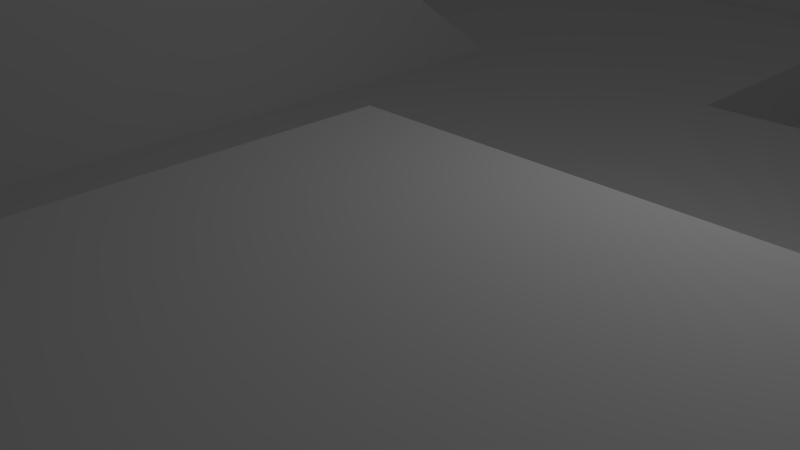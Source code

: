 # Source: TestChunk.blend  (saved by Blender 2.72.0; exported with 4.5.12 LTS)
import bpy
from mathutils import Matrix  # noqa: F401  (used for matrix-valued properties, if any)

bpy.ops.wm.read_factory_settings(use_empty=True)
scene = bpy.context.scene
scene.name = 'Scene'

# ---- collections
col_collection_1 = bpy.data.collections.new('Collection 1'); scene.collection.children.link(col_collection_1)

# ---- world
world_world = bpy.data.worlds.new('World'); scene.world = world_world
world_world.color = (0.05088, 0.05088, 0.05088)
world_world.use_sun_shadow = False
world_world.sun_shadow_jitter_overblur = 0.0
world_world.cycles.sampling_method = 'MANUAL'
world_world.cycles.sample_map_resolution = 256

# ---- cameras
cam_camera = bpy.data.cameras.new('Camera')
cam_camera.clip_end = 100.0
cam_camera.lens = 35.0
cam_camera.sensor_width = 32.0
cam_camera.sensor_height = 18.0
cam_camera.ortho_scale = 7.314
cam_camera.dof.focus_distance = 0.0
cam_camera.dof.aperture_fstop = 128.0

# ---- lights
light_lamp = bpy.data.lights.new('Lamp', 'POINT')
light_lamp.transmission_factor = 0.0
light_lamp.cutoff_distance = 30.0
light_lamp.energy = 100.0
light_lamp.shadow_buffer_clip_start = 1.001
light_lamp.shadow_soft_size = 0.1
light_lamp.shadow_maximum_resolution = 0.006
light_lamp.use_absolute_resolution = True
light_lamp.cycles.use_multiple_importance_sampling = False

# ---- meshes
me_grid = bpy.data.meshes.new('Grid')
me_grid.from_pydata([(-25.0, -25.0, 0.0), (-19.44, -25.0, 0.0), (-13.89, -25.0, 0.0), (-8.333, -25.0, 0.0), (-2.778, -25.0, 0.0), (2.778, -25.0, 0.0), (8.333, -25.0, 0.0), (13.89, -25.0, 0.0), (19.44, -25.0, 0.0), (25.0, -25.0, 0.0), (-25.0, -19.44, 0.0), (-19.44, -19.44, 0.0), (-13.89, -19.44, 0.0), (-8.333, -19.44, 0.0), (-2.778, -19.44, 0.0), (2.778, -19.44, 0.0), (8.333, -19.44, 0.0), (13.89, -19.44, 5.142), (19.44, -19.44, 3.56), (25.0, -19.44, 0.0), (-25.0, -13.89, 0.0), (-19.44, -13.89, 2.5), (-13.89, -13.89, 0.0), (-8.333, -13.89, 0.0), (-2.778, -13.89, 0.0), (2.778, -13.89, 0.0), (8.333, -13.89, 0.0), (13.89, -13.89, 7.182), (19.44, -13.89, 5.519), (25.0, -13.89, 0.0), (-25.0, -8.333, 0.0), (-19.44, -8.333, 1.25), (-13.89, -8.333, 0.0), (-8.333, -8.333, 0.0), (-2.778, -8.333, 0.0), (2.778, -8.333, 0.0), (8.333, -8.333, 0.0), (13.89, -8.333, 3.556), (19.44, -8.333, 3.516), (25.0, -8.333, 0.0), (-25.0, -2.778, 0.0), (-19.44, -2.778, 0.0), (-13.89, -2.778, 0.0), (-8.333, -2.778, 0.0), (-2.778, -2.778, 0.0), (8.333, -2.778, 0.0), (13.89, -2.778, 0.0), (19.44, -2.778, 0.0), (25.0, -2.778, 0.0), (-25.0, 2.778, 0.0), (-19.44, 2.778, -2.5), (-13.89, 2.778, 0.0), (-8.333, 2.778, 0.0), (-2.778, 2.778, 0.0), (2.778, 2.778, 0.0), (8.333, 2.778, 0.0), (13.89, 2.778, 0.0), (19.44, 2.778, 0.0), (25.0, 2.778, 0.0), (-25.0, 8.333, 0.0), (-19.44, 8.333, 0.0), (-13.89, 8.333, 0.0), (-8.333, 8.333, 0.0), (-2.778, 8.333, 0.0), (2.778, 8.333, 0.0), (8.333, 8.333, 0.0), (13.89, 8.333, 0.0), (19.44, 8.333, 0.0), (25.0, 8.333, 0.0), (-25.0, 13.89, 0.0), (-19.44, 13.89, -0.5), (-13.89, 13.89, -0.5), (-8.333, 13.89, 0.0), (-2.778, 13.89, 0.0), (2.778, 13.89, 0.0), (8.333, 13.89, 0.0), (13.89, 13.89, 0.0), (19.44, 13.89, 0.0), (25.0, 13.89, 0.0), (-25.0, 19.44, 0.0), (-19.44, 19.44, -0.5), (-13.89, 19.44, -0.5), (-8.333, 19.44, 0.0), (-2.778, 19.44, 0.0), (2.778, 19.44, 0.0), (8.333, 19.44, 0.0), (13.89, 19.44, 0.0), (19.44, 19.44, 0.0), (25.0, 19.44, 0.0), (-25.0, 25.0, 0.0), (-19.44, 25.0, 0.0), (-13.89, 25.0, 0.0), (-8.333, 25.0, 0.0), (-2.778, 25.0, 0.0), (2.778, 25.0, 0.0), (8.333, 25.0, 0.0), (13.89, 25.0, 0.0), (19.44, 25.0, 0.0), (25.0, 25.0, 0.0), (-25.0, -22.22, 0.0), (-22.22, -25.0, 0.0), (-19.44, -22.22, 0.0), (-22.22, -19.44, 0.0), (-16.67, -25.0, 0.0), (-13.89, -22.22, 0.0), (-16.67, -19.44, 0.0), (-11.11, -25.0, 0.0), (-8.333, -22.22, 0.0), (-11.11, -19.44, 0.0), (-5.556, -25.0, 0.0), (-2.778, -22.22, 0.0), (-5.556, -19.44, 0.0), (7.153e-07, -25.0, 0.0), (2.778, -22.22, 0.0), (7.153e-07, -19.44, 0.0), (5.556, -25.0, 0.0), (8.333, -22.22, 0.0), (5.556, -19.44, 0.0), (11.11, -25.0, 0.0), (13.89, -22.22, 0.0), (11.11, -19.44, 3.52), (16.67, -25.0, 0.0), (19.44, -22.22, 0.0), (16.67, -19.44, 5.15), (22.22, -25.0, 0.0), (25.0, -22.22, 0.0), (22.22, -19.44, 0.0), (-25.0, -16.67, 0.0), (-19.44, -16.67, 0.0), (-22.22, -13.89, 0.0), (-13.89, -16.67, 0.0), (-16.67, -13.89, 2.5), (-8.333, -16.67, 0.0), (-11.11, -13.89, 0.0), (-2.778, -16.67, 0.0), (-5.556, -13.89, 0.0), (2.778, -16.67, 0.0), (7.153e-07, -13.89, 0.0), (8.333, -16.67, 0.0), (5.556, -13.89, 0.0), (13.89, -16.67, 7.321), (11.11, -14.63, 4.204), (19.44, -16.67, 5.192), (16.67, -13.89, 7.765), (25.0, -16.67, 0.0), (22.22, -13.89, 0.0), (-25.0, -11.11, 0.0), (-19.44, -11.11, 2.5), (-22.22, -8.333, 0.0), (-13.89, -11.11, 0.0), (-16.67, -8.333, 1.25), (-8.333, -11.11, 0.0), (-11.11, -8.333, 0.0), (-2.778, -11.11, 0.0), (-5.556, -8.333, 0.0), (2.778, -11.11, 0.0), (7.153e-07, -8.333, 0.0), (8.333, -11.11, 0.0), (5.556, -8.333, 0.0), (13.89, -11.11, 5.478), (11.11, -8.333, 0.0), (19.44, -11.11, 5.146), (16.67, -8.333, 4.777), (25.0, -11.11, 0.0), (22.22, -8.333, 0.0), (-25.0, -5.556, 0.0), (-19.44, -5.556, 0.0), (-22.22, -2.778, 0.0), (-13.89, -5.556, 0.0), (-16.67, -2.778, 0.0), (-8.333, -5.556, 0.0), (-11.11, -2.778, 0.0), (-2.778, -5.556, 0.0), (-5.556, -2.778, 0.0), (7.153e-07, -2.778, 0.0), (8.333, -5.556, 0.0), (13.89, -5.556, 0.0), (11.11, -2.778, 0.0), (19.44, -5.556, 0.0), (16.67, -2.778, 0.0), (25.0, -5.556, 0.0), (22.22, -2.778, 0.0), (-25.0, 7.153e-07, 0.0), (-19.44, 7.153e-07, -1.25), (-22.22, 2.778, 0.0), (-13.89, 7.153e-07, 0.0), (-16.67, 2.778, -2.5), (-8.333, 7.153e-07, 0.0), (-11.11, 2.778, 0.0), (-2.778, 7.153e-07, 0.0), (-5.556, 2.778, 0.0), (2.778, 7.153e-07, 0.0), (7.153e-07, 2.778, 0.0), (8.333, 7.153e-07, 0.0), (5.556, 2.778, 0.0), (13.89, 7.153e-07, 0.0), (11.11, 2.778, 0.0), (19.44, 7.153e-07, 0.0), (16.67, 2.778, 0.0), (25.0, 7.153e-07, 0.0), (22.22, 2.778, 0.0), (-25.0, 5.556, 0.0), (-19.44, 5.556, -2.5), (-22.22, 8.333, 0.0), (-13.89, 5.556, 0.0), (-16.67, 8.333, 0.0), (-8.333, 5.556, 0.0), (-11.11, 8.333, 0.0), (-2.778, 5.556, 0.0), (-5.556, 8.333, 0.0), (2.778, 5.556, 0.0), (7.153e-07, 8.333, 0.0), (8.333, 5.556, 0.0), (5.556, 8.333, 0.0), (13.89, 5.556, 0.0), (11.11, 8.333, 0.0), (19.44, 5.556, 0.0), (16.67, 8.333, 0.0), (25.0, 5.556, 0.0), (22.22, 8.333, 0.0), (-25.0, 11.11, 0.0), (-19.44, 11.11, 0.0), (-22.22, 13.89, 0.0), (-13.89, 11.11, 0.0), (-16.67, 13.89, -0.5), (-8.333, 11.11, 0.0), (-11.11, 13.89, 0.0), (-2.778, 11.11, 0.0), (-5.556, 13.89, 0.0), (7.153e-07, 13.89, 0.0), (8.333, 11.11, 0.0), (5.556, 13.89, 0.0), (13.89, 11.11, 0.0), (11.11, 13.89, 0.0), (19.44, 11.11, 0.0), (16.67, 13.89, 0.0), (25.0, 11.11, 0.0), (22.22, 13.89, 0.0), (-25.0, 16.67, 0.0), (-19.44, 16.67, -0.5), (-22.22, 19.44, 0.0), (-13.89, 16.67, -0.5), (-16.67, 19.44, -0.5), (-8.333, 16.67, 0.0), (-11.11, 19.44, 0.0), (-2.778, 16.67, 0.0), (-5.556, 19.44, 0.0), (2.778, 16.67, 0.0), (7.153e-07, 19.44, 0.0), (8.333, 16.67, 0.0), (5.556, 19.44, 0.0), (13.89, 16.67, 0.0), (11.11, 19.44, 0.0), (19.44, 16.67, 0.0), (16.67, 19.44, 0.0), (25.0, 16.67, 0.0), (22.22, 19.44, 0.0), (-25.0, 22.22, 0.0), (-19.44, 22.22, 0.0), (-22.22, 25.0, 0.0), (-13.89, 22.22, 0.0), (-16.67, 25.0, 0.0), (-8.333, 22.22, 0.0), (-11.11, 25.0, 0.0), (-2.778, 22.22, 0.0), (-5.556, 25.0, 0.0), (2.778, 22.22, 0.0), (7.153e-07, 25.0, 0.0), (8.333, 22.22, 0.0), (5.556, 25.0, 0.0), (13.89, 22.22, 0.0), (11.11, 25.0, 0.0), (19.44, 22.22, 0.0), (16.67, 25.0, 0.0), (25.0, 22.22, 0.0), (22.22, 25.0, 0.0), (-22.22, -22.22, 0.0), (-16.67, -22.22, 0.0), (-11.11, -22.22, 0.0), (-5.556, -22.22, 0.0), (7.153e-07, -22.22, 0.0), (5.556, -22.22, 0.0), (11.11, -22.22, 0.0), (16.67, -22.22, 0.0), (22.22, -22.22, 0.0), (-22.22, -16.67, 0.0), (-16.67, -16.67, 0.0), (-11.11, -16.67, 0.0), (-5.556, -16.67, 0.0), (7.153e-07, -16.67, 0.0), (5.556, -16.67, 0.0), (11.11, -16.67, 4.855), (16.67, -16.67, 7.43), (22.22, -16.67, 0.0), (-22.22, -11.11, 0.0), (-16.67, -11.11, 2.5), (-11.11, -11.11, 0.0), (-5.556, -11.11, 0.0), (7.153e-07, -11.11, 0.0), (5.556, -11.11, 0.0), (12.17, -10.6, -0.5131), (16.67, -11.11, 7.024), (22.22, -11.11, 0.0), (-22.22, -5.556, 0.0), (-16.67, -5.556, 0.0), (-11.11, -5.556, 0.0), (-5.556, -5.556, 0.0), (7.153e-07, -5.556, 0.0), (11.11, -5.556, 0.0), (16.67, -5.556, 0.0), (22.22, -5.556, 0.0), (-22.22, 7.153e-07, 0.0), (-16.67, 7.153e-07, -1.25), (-11.11, 7.153e-07, 0.0), (-5.556, 7.153e-07, 0.0), (7.153e-07, 7.153e-07, 0.0), (5.556, 7.153e-07, 0.0), (11.11, 7.153e-07, 0.0), (16.67, 7.153e-07, 0.0), (22.22, 7.153e-07, 0.0), (-22.22, 5.556, 0.0), (-16.67, 5.556, -2.5), (-11.11, 5.556, 0.0), (-5.556, 5.556, 0.0), (7.153e-07, 5.556, 0.0), (5.556, 5.556, 0.0), (11.11, 5.556, 0.0), (16.67, 5.556, 0.0), (22.22, 5.556, 0.0), (-22.22, 11.11, 0.0), (-16.67, 11.11, 0.0), (-11.11, 11.11, 0.0), (-5.556, 11.11, 0.0), (7.153e-07, 11.11, 0.0), (5.556, 11.11, 0.0), (11.11, 11.11, 0.0), (16.67, 11.11, 0.0), (22.22, 11.11, 0.0), (-22.22, 16.67, 0.0), (-16.67, 16.67, -0.5), (-11.11, 16.67, 0.0), (-5.556, 16.67, 0.0), (7.153e-07, 16.67, 0.0), (5.556, 16.67, 0.0), (11.11, 16.67, 0.0), (16.67, 16.67, 0.0), (22.22, 16.67, 0.0), (-22.22, 22.22, 0.0), (-16.67, 22.22, 0.0), (-11.11, 22.22, 0.0), (-5.556, 22.22, 0.0), (7.153e-07, 22.22, 0.0), (5.556, 22.22, 0.0), (11.11, 22.22, 0.0), (16.67, 22.22, 0.0), (22.22, 22.22, 0.0), (2.778, -8.333, 2.0), (8.333, -8.333, 2.0), (2.778, -2.778, 2.0), (8.333, -2.778, 2.0), (7.153e-07, -8.333, 2.0), (5.556, -8.333, 2.0), (2.778, -5.556, 2.0), (7.153e-07, -2.778, 2.0), (8.333, -5.556, 2.0), (5.556, -2.778, 2.0), (2.778, 7.153e-07, 2.0), (8.333, 7.153e-07, 2.0), (7.153e-07, -5.556, 2.0), (5.556, -5.556, 2.0), (7.153e-07, 7.153e-07, 2.0), (5.556, 7.153e-07, 2.0), (2.778, 8.333, -1.5), (2.778, 13.89, -1.5), (7.153e-07, 8.333, -1.5), (5.556, 8.333, -1.5), (2.778, 11.11, -1.5), (7.153e-07, 13.89, -1.5), (5.556, 13.89, -1.5), (7.153e-07, 11.11, -1.5), (5.556, 11.11, -1.5), (-8.333, 19.44, 0.2), (-5.556, 19.44, 0.2), (-8.333, 22.22, 0.2), (-5.556, 22.22, 0.2), (-2.778, 19.44, 0.4), (-5.556, 19.44, 0.4), (-2.778, 22.22, 0.4), (-5.556, 22.22, 0.4), (-2.778, 19.44, 0.6), (7.153e-07, 19.44, 0.6), (-2.778, 22.22, 0.6), (7.153e-07, 22.22, 0.6), (2.778, 19.44, 0.8), (7.153e-07, 19.44, 0.8), (2.778, 22.22, 0.8), (7.153e-07, 22.22, 0.8), (2.778, 19.44, 1.0), (5.556, 19.44, 1.0), (2.778, 22.22, 1.0), (5.556, 22.22, 1.0), (-8.333, 19.44, 0.2), (-8.333, 16.67, 0.2), (-5.556, 19.44, 0.2), (-5.556, 16.67, 0.2), (-2.778, 19.44, 0.5), (-2.778, 16.67, 0.5), (-5.556, 19.44, 0.5), (-5.556, 16.67, 0.5), (-2.778, 19.44, 0.9), (-2.778, 16.67, 0.9), (7.153e-07, 19.44, 0.9), (7.153e-07, 16.67, 0.9), (2.778, 19.44, 1.4), (2.778, 16.67, 1.4), (7.153e-07, 19.44, 1.4), (7.153e-07, 16.67, 1.4), (2.778, 19.44, 2.0), (2.778, 16.67, 2.0), (5.556, 19.44, 2.0), (5.556, 16.67, 2.0), (12.68, -11.11, 3.746), (8.333, -15.62, 0.0), (11.11, -9.645, 0.0), (19.25, -19.82, -2.335), (19.02, -16.6, 5.018), (20.3, -15.12, -2.634), (19.74, -10.95, -2.38), (19.02, -13.02, 4.765), (12.15, -20.0, -1.447), (14.93, -7.008, -1.02), (13.89, 19.44, 3.0), (13.89, 16.67, 3.0), (16.67, 19.44, 3.0), (16.67, 16.67, 3.0), (13.89, 19.44, 4.0), (13.89, 16.67, 4.0), (16.67, 19.44, 4.0), (16.67, 16.67, 4.0), (13.89, 8.417, 2.0), (16.67, 8.417, 2.0), (13.89, 8.417, 3.0), (16.67, 8.417, 3.0), (-8.333, -19.44, 20.0), (-8.333, -13.89, 16.0), (-8.333, -8.333, 12.0), (-8.333, -2.778, 8.0), (-8.333, 2.778, 4.0), (-8.333, 8.333, 0.0), (-5.556, -19.44, 20.0), (-8.333, -16.67, 18.0), (-5.556, -13.89, 16.0), (-8.333, -11.11, 14.0), (-5.556, -8.333, 12.0), (-8.333, -5.556, 10.0), (-5.556, -2.778, 8.0), (-8.333, 7.153e-07, 6.0), (-5.556, 2.778, 4.0), (-8.333, 5.556, 2.0), (-5.556, 8.333, 0.0), (-5.556, -16.67, 18.0), (-5.556, -11.11, 14.0), (-5.556, -5.556, 10.0), (-5.556, 7.153e-07, 6.0), (-5.556, 5.556, 2.0)], [], [(276, 101, 11, 102), (277, 104, 12, 105), (278, 107, 13, 108), (279, 110, 14, 111), (280, 113, 15, 114), (281, 116, 16, 117), (282, 119, 17, 120), (283, 122, 18, 123), (284, 125, 19, 126), (285, 128, 21, 129), (286, 130, 22, 131), (287, 132, 23, 133), (288, 134, 24, 135), (289, 136, 25, 137), (290, 138, 422, 26, 139), (291, 140, 27, 141), (292, 142, 28, 143), (293, 144, 29, 145), (294, 147, 31, 148), (295, 149, 32, 150), (296, 151, 33, 152), (297, 153, 34, 154), (298, 155, 35, 156), (299, 157, 36, 158), (423, 300, 427, 430), (301, 161, 38, 162), (302, 163, 39, 164), (303, 166, 41, 167), (304, 168, 42, 169), (305, 170, 43, 171), (306, 172, 44, 173), (158, 36, 357, 361), (36, 175, 364, 357), (308, 176, 46, 177), (309, 178, 47, 179), (310, 180, 48, 181), (311, 183, 50, 184), (312, 185, 51, 186), (313, 187, 52, 188), (314, 189, 53, 190), (315, 191, 54, 192), (316, 193, 55, 194), (317, 195, 56, 196), (318, 197, 57, 198), (319, 199, 58, 200), (320, 202, 60, 203), (321, 204, 61, 205), (322, 206, 62, 207), (323, 208, 63, 209), (324, 210, 64, 211), (325, 212, 65, 213), (326, 214, 66, 215), (327, 216, 67, 217), (328, 218, 68, 219), (329, 221, 70, 222), (330, 223, 71, 224), (331, 225, 72, 226), (332, 227, 73, 228), (229, 333, 379, 377), (334, 230, 75, 231), (335, 232, 76, 233), (336, 234, 77, 235), (337, 236, 78, 237), (338, 239, 80, 240), (339, 241, 81, 242), (340, 243, 82, 244), (341, 245, 406, 408), (342, 247, 414, 416), (343, 249, 85, 250), (344, 251, 86, 252), (345, 253, 87, 254), (346, 255, 88, 256), (347, 258, 90, 259), (348, 260, 91, 261), (349, 262, 92, 263), (350, 264, 93, 265), (351, 266, 94, 267), (352, 268, 95, 269), (353, 270, 96, 271), (354, 272, 97, 273), (355, 274, 98, 275), (99, 276, 102, 10), (0, 100, 276, 99), (100, 1, 101, 276), (101, 277, 105, 11), (1, 103, 277, 101), (103, 2, 104, 277), (104, 278, 108, 12), (2, 106, 278, 104), (106, 3, 107, 278), (107, 279, 111, 13), (3, 109, 279, 107), (109, 4, 110, 279), (110, 280, 114, 14), (4, 112, 280, 110), (112, 5, 113, 280), (113, 281, 117, 15), (5, 115, 281, 113), (115, 6, 116, 281), (116, 282, 120, 16), (6, 118, 282, 116), (118, 7, 119, 282), (119, 283, 123, 17), (7, 121, 283, 119), (121, 8, 122, 283), (122, 284, 126, 18), (8, 124, 284, 122), (124, 9, 125, 284), (127, 285, 129, 20), (10, 102, 285, 127), (102, 11, 128, 285), (128, 286, 131, 21), (11, 105, 286, 128), (105, 12, 130, 286), (130, 287, 133, 22), (12, 108, 287, 130), (108, 13, 132, 287), (170, 33, 445, 454), (23, 132, 450, 444), (111, 14, 134, 288), (134, 289, 137, 24), (14, 114, 289, 134), (114, 15, 136, 289), (136, 290, 139, 25), (15, 117, 290, 136), (117, 16, 138, 290), (421, 423, 430, 428), (16, 120, 291, 138), (120, 17, 140, 291), (140, 292, 143, 27), (17, 123, 292, 140), (123, 18, 142, 292), (142, 293, 145, 28), (18, 126, 293, 142), (126, 19, 144, 293), (146, 294, 148, 30), (20, 129, 294, 146), (129, 21, 147, 294), (147, 295, 150, 31), (21, 131, 295, 147), (131, 22, 149, 295), (149, 296, 152, 32), (22, 133, 296, 149), (133, 23, 151, 296), (173, 314, 463, 455), (111, 288, 460, 449), (135, 24, 153, 297), (153, 298, 156, 34), (24, 137, 298, 153), (137, 25, 155, 298), (155, 299, 158, 35), (25, 139, 299, 155), (139, 26, 157, 299), (36, 157, 423, 160), (422, 141, 425, 429), (141, 421, 428, 425), (159, 301, 162, 37), (27, 143, 301, 159), (143, 28, 161, 301), (161, 302, 164, 38), (28, 145, 302, 161), (145, 29, 163, 302), (165, 303, 167, 40), (30, 148, 303, 165), (148, 31, 166, 303), (166, 304, 169, 41), (31, 150, 304, 166), (150, 32, 168, 304), (168, 305, 171, 42), (32, 152, 305, 168), (152, 33, 170, 305), (209, 62, 448, 459), (52, 187, 456, 447), (154, 34, 172, 306), (172, 307, 174, 44), (34, 156, 307, 172), (45, 193, 367, 359), (174, 307, 368, 363), (307, 156, 360, 368), (315, 174, 363, 370), (175, 308, 177, 45), (36, 160, 308, 175), (160, 37, 176, 308), (176, 309, 179, 46), (37, 162, 309, 176), (162, 38, 178, 309), (178, 310, 181, 47), (38, 164, 310, 178), (164, 39, 180, 310), (182, 311, 184, 49), (40, 167, 311, 182), (167, 41, 183, 311), (183, 312, 186, 50), (41, 169, 312, 183), (169, 42, 185, 312), (185, 313, 188, 51), (42, 171, 313, 185), (171, 43, 187, 313), (323, 209, 459, 464), (297, 154, 453, 461), (173, 44, 189, 314), (189, 315, 192, 53), (44, 174, 315, 189), (191, 315, 370, 366), (191, 316, 194, 54), (316, 191, 366, 371), (193, 316, 371, 367), (193, 317, 196, 55), (45, 177, 317, 193), (177, 46, 195, 317), (195, 318, 198, 56), (46, 179, 318, 195), (179, 47, 197, 318), (197, 319, 200, 57), (47, 181, 319, 197), (181, 48, 199, 319), (201, 320, 203, 59), (49, 184, 320, 201), (184, 50, 202, 320), (202, 321, 205, 60), (50, 186, 321, 202), (186, 51, 204, 321), (204, 322, 207, 61), (51, 188, 322, 204), (188, 52, 206, 322), (132, 13, 443, 450), (187, 43, 446, 456), (190, 53, 208, 323), (208, 324, 211, 63), (53, 192, 324, 208), (192, 54, 210, 324), (210, 325, 213, 64), (54, 194, 325, 210), (194, 55, 212, 325), (212, 326, 215, 65), (55, 196, 326, 212), (196, 56, 214, 326), (214, 327, 217, 66), (56, 198, 327, 214), (198, 57, 216, 327), (216, 328, 219, 67), (57, 200, 328, 216), (200, 58, 218, 328), (220, 329, 222, 69), (59, 203, 329, 220), (203, 60, 221, 329), (221, 330, 224, 70), (60, 205, 330, 221), (205, 61, 223, 330), (223, 331, 226, 71), (61, 207, 331, 223), (207, 62, 225, 331), (225, 332, 228, 72), (62, 209, 332, 225), (209, 63, 227, 332), (227, 333, 229, 73), (63, 211, 333, 227), (333, 211, 374, 379), (334, 231, 378, 380), (213, 334, 380, 375), (213, 65, 230, 334), (230, 335, 233, 75), (65, 215, 335, 230), (215, 66, 232, 335), (232, 336, 235, 76), (66, 217, 336, 232), (217, 67, 234, 336), (234, 337, 237, 77), (67, 219, 337, 234), (219, 68, 236, 337), (238, 338, 240, 79), (69, 222, 338, 238), (222, 70, 239, 338), (239, 339, 242, 80), (70, 224, 339, 239), (224, 71, 241, 339), (241, 340, 244, 81), (71, 226, 340, 241), (226, 72, 243, 340), (243, 341, 404, 402), (72, 228, 341, 243), (228, 73, 245, 341), (245, 342, 412, 410), (73, 229, 342, 245), (229, 74, 247, 342), (247, 343, 420, 418), (74, 231, 343, 247), (231, 75, 249, 343), (249, 344, 252, 85), (75, 233, 344, 249), (233, 76, 251, 344), (251, 345, 434, 432), (76, 235, 345, 251), (235, 77, 253, 345), (253, 346, 256, 87), (77, 237, 346, 253), (237, 78, 255, 346), (257, 347, 259, 89), (79, 240, 347, 257), (240, 80, 258, 347), (258, 348, 261, 90), (80, 242, 348, 258), (242, 81, 260, 348), (260, 349, 263, 91), (81, 244, 349, 260), (244, 82, 262, 349), (262, 350, 265, 92), (350, 262, 383, 384), (264, 350, 388, 387), (264, 351, 267, 93), (351, 264, 391, 392), (266, 351, 396, 395), (266, 352, 269, 94), (352, 266, 399, 400), (250, 85, 268, 352), (268, 353, 271, 95), (85, 252, 353, 268), (252, 86, 270, 353), (270, 354, 273, 96), (86, 254, 354, 270), (254, 87, 272, 354), (272, 355, 275, 97), (87, 256, 355, 272), (256, 88, 274, 355), (368, 362, 358, 363), (369, 364, 359, 365), (360, 356, 362, 368), (362, 369, 365, 358), (356, 361, 369, 362), (361, 357, 364, 369), (363, 358, 366, 370), (358, 365, 371, 366), (365, 359, 367, 371), (156, 35, 356, 360), (175, 45, 359, 364), (35, 158, 361, 356), (379, 376, 373, 377), (374, 372, 376, 379), (376, 380, 378, 373), (372, 375, 380, 376), (74, 229, 377, 373), (211, 64, 372, 374), (231, 74, 373, 378), (64, 213, 375, 372), (381, 382, 384, 383), (246, 350, 384, 382), (262, 82, 381, 383), (82, 246, 382, 381), (386, 385, 387, 388), (350, 246, 386, 388), (83, 264, 387, 385), (246, 83, 385, 386), (389, 390, 392, 391), (248, 351, 392, 390), (264, 83, 389, 391), (83, 248, 390, 389), (394, 393, 395, 396), (351, 248, 394, 396), (84, 266, 395, 393), (248, 84, 393, 394), (397, 398, 400, 399), (250, 352, 400, 398), (266, 84, 397, 399), (84, 250, 398, 397), (402, 404, 403, 401), (341, 246, 403, 404), (246, 82, 401, 403), (82, 243, 402, 401), (408, 406, 405, 407), (246, 341, 408, 407), (83, 246, 407, 405), (245, 83, 405, 406), (410, 412, 411, 409), (342, 248, 411, 412), (248, 83, 409, 411), (83, 245, 410, 409), (416, 414, 413, 415), (248, 342, 416, 415), (84, 248, 415, 413), (247, 84, 413, 414), (418, 420, 419, 417), (343, 250, 419, 420), (250, 84, 417, 419), (84, 247, 418, 417), (421, 159, 37, 160, 423), (138, 291, 141, 422), (141, 27, 159, 421), (427, 428, 430), (429, 425, 424), (425, 427, 426), (427, 425, 428), (300, 157, 426, 427), (157, 26, 424, 426), (26, 422, 429, 424), (157, 300, 423), (424, 425, 426), (434, 438, 442, 440), (345, 254, 433, 434), (254, 86, 431, 433), (86, 251, 432, 431), (436, 438, 437, 435), (434, 433, 437, 438), (433, 431, 435, 437), (431, 432, 436, 435), (439, 440, 442, 441), (436, 432, 439, 441), (438, 436, 441, 442), (432, 434, 440, 439), (450, 460, 451, 444), (443, 449, 460, 450), (452, 461, 453, 445), (444, 451, 461, 452), (454, 462, 455, 446), (445, 453, 462, 454), (456, 463, 457, 447), (446, 455, 463, 456), (458, 464, 459, 448), (447, 457, 464, 458), (306, 173, 455, 462), (43, 170, 454, 446), (135, 297, 461, 451), (190, 323, 464, 457), (206, 52, 447, 458), (13, 111, 449, 443), (151, 23, 444, 452), (288, 135, 451, 460), (314, 190, 457, 463), (62, 206, 458, 448), (154, 306, 462, 453), (33, 151, 452, 445)])
me_grid.use_remesh_preserve_volume = False
me_grid.use_remesh_preserve_attributes = False
me_grid.use_mirror_vertex_groups = False
me_grid.update()

# ---- objects
ob_grid = bpy.data.objects.new('Grid', me_grid)
ob_lamp = bpy.data.objects.new('Lamp', light_lamp)
ob_camera = bpy.data.objects.new('Camera', cam_camera)

# ---- transforms, parenting, visibility, modifiers, constraints
ob_grid.location = (0.0, 0.0, 0.0)
ob_grid.lineart.crease_threshold = 0.0
ob_lamp.location = (4.076, 1.005, 5.904)
ob_lamp.rotation_euler = (0.6503, 0.05522, 1.866)
ob_lamp.lock_rotations_4d = False
ob_lamp.empty_display_type = 'ARROWS'
ob_lamp.color = (0.0, 0.0, 0.0, 0.0)
ob_lamp.lineart.crease_threshold = 0.0
ob_camera.location = (7.481, -6.508, 5.344)
ob_camera.rotation_euler = (1.109, 0.01082, 0.8149)
ob_camera.lock_rotations_4d = False
ob_camera.empty_display_type = 'ARROWS'
ob_camera.color = (0.0, 0.0, 0.0, 0.0)
ob_camera.display_type = 'WIRE'
ob_camera.lineart.crease_threshold = 0.0

# ---- collection membership
col_collection_1.objects.link(ob_grid)
col_collection_1.objects.link(ob_lamp)
col_collection_1.objects.link(ob_camera)

# ---- scene / render settings (as saved in the file)
scene.camera = ob_camera
scene.frame_start = 1; scene.frame_end = 250; scene.frame_set(1)
scene.render.engine = 'BLENDER_EEVEE_NEXT'
scene.render.resolution_percentage = 50
scene.render.dither_intensity = 0.0
scene.cycles.use_denoising = False
scene.cycles.samples = 10
scene.cycles.sampling_pattern = 'TABULATED_SOBOL'
scene.cycles.light_sampling_threshold = 0.0
scene.cycles.use_adaptive_sampling = False
scene.cycles.use_light_tree = False
scene.cycles.blur_glossy = 0.0
scene.cycles.pixel_filter_type = 'GAUSSIAN'
scene.cycles.sample_clamp_indirect = 0.0
scene.view_settings.view_transform = 'Standard'
bpy.context.view_layer.update()
